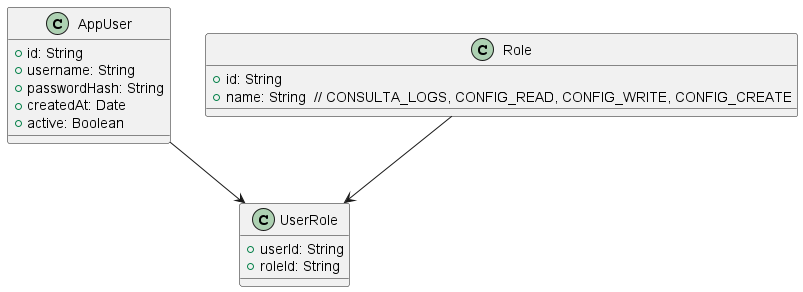

The diagram above was rendered by PlantUML. Its source (embedded in the PNG):
@startuml
class AppUser {
  +id: String
  +username: String
  +passwordHash: String
  +createdAt: Date
  +active: Boolean
}

class Role {
  +id: String
  +name: String  // CONSULTA_LOGS, CONFIG_READ, CONFIG_WRITE, CONFIG_CREATE
}

class UserRole {
  +userId: String
  +roleId: String
}

AppUser --> UserRole
Role --> UserRole
@enduml